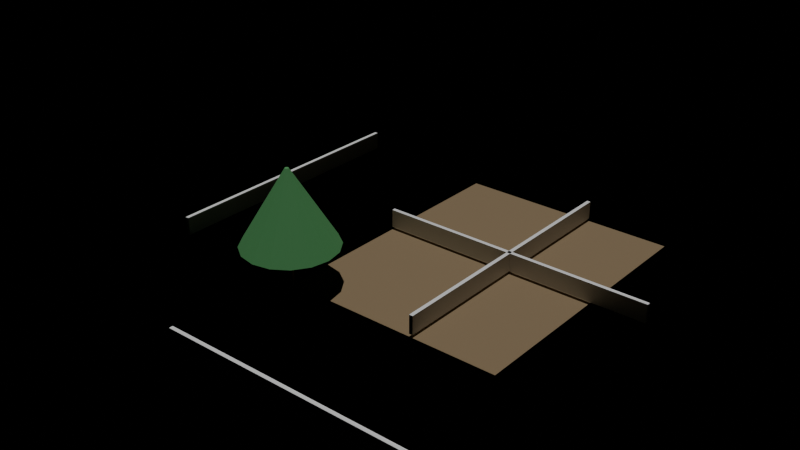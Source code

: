 # Source: e0336_after.blend  (saved by Blender 5.2.44; exported with 4.5.12 LTS)
import bpy
from mathutils import Matrix  # noqa: F401  (used for matrix-valued properties, if any)

bpy.ops.wm.read_factory_settings(use_empty=True)
scene = bpy.context.scene
scene.name = 'Scene'

# ---- materials (node trees are filled in below, after node groups)
mat_cesped = bpy.data.materials.new('Cesped')
mat_ladrillo = bpy.data.materials.new('Ladrillo')
mat_madera_tronco = bpy.data.materials.new('Madera_Tronco')
mat_follaje = bpy.data.materials.new('Follaje')

# ---- material node trees
mat_cesped.use_nodes = True; mat_cesped.node_tree.nodes.clear()
_N = mat_cesped.node_tree.nodes; _L = mat_cesped.node_tree.links
n0 = _N.new('ShaderNodeBsdfPrincipled'); n0.name = 'Principled BSDF'; n0.location = (-200, 100)
n0.inputs[0].default_value = (0.25, 0.18, 0.1, 1.0)
n0.inputs[2].default_value = 0.9
n0.inputs[3].default_value = 1.45
n0.inputs[10].default_value = 0.005
n1 = _N.new('ShaderNodeOutputMaterial'); n1.name = 'Material Output'; n1.location = (200, 100)
_L.new(n0.outputs[0], n1.inputs[0])
n1.is_active_output = True
mat_ladrillo.use_nodes = True; mat_ladrillo.node_tree.nodes.clear()
_N = mat_ladrillo.node_tree.nodes; _L = mat_ladrillo.node_tree.links
n0 = _N.new('ShaderNodeBsdfPrincipled'); n0.name = 'Principled BSDF'; n0.location = (-200, 100)
n0.inputs[3].default_value = 1.45
n0.inputs[10].default_value = 0.005
n1 = _N.new('ShaderNodeOutputMaterial'); n1.name = 'Material Output'; n1.location = (200, 100)
_L.new(n0.outputs[0], n1.inputs[0])
n1.is_active_output = True
mat_madera_tronco.use_nodes = True; mat_madera_tronco.node_tree.nodes.clear()
_N = mat_madera_tronco.node_tree.nodes; _L = mat_madera_tronco.node_tree.links
n0 = _N.new('ShaderNodeBsdfPrincipled'); n0.name = 'Principled BSDF'; n0.location = (-200, 100)
n0.inputs[0].default_value = (0.28, 0.18, 0.1, 1.0)
n0.inputs[2].default_value = 0.9
n0.inputs[3].default_value = 1.45
n0.inputs[10].default_value = 0.005
n1 = _N.new('ShaderNodeOutputMaterial'); n1.name = 'Material Output'; n1.location = (200, 100)
_L.new(n0.outputs[0], n1.inputs[0])
n1.is_active_output = True
mat_follaje.use_nodes = True; mat_follaje.node_tree.nodes.clear()
_N = mat_follaje.node_tree.nodes; _L = mat_follaje.node_tree.links
n0 = _N.new('ShaderNodeBsdfPrincipled'); n0.name = 'Principled BSDF'; n0.location = (-200, 100)
n0.inputs[0].default_value = (0.1, 0.35, 0.12, 1.0)
n0.inputs[2].default_value = 0.8
n0.inputs[3].default_value = 1.45
n0.inputs[10].default_value = 0.005
n1 = _N.new('ShaderNodeOutputMaterial'); n1.name = 'Material Output'; n1.location = (200, 100)
_L.new(n0.outputs[0], n1.inputs[0])
n1.is_active_output = True

# ---- lights
light_luz_sol = bpy.data.lights.new('Luz_Sol', 'SUN')
light_luz_sol.energy = 2.0
light_luz_sol.shadow_soft_size = 0.25

# ---- meshes
me_terreno_jardin_cuerpo_mesh = bpy.data.meshes.new('Terreno_Jardin_Cuerpo_mesh')
me_terreno_jardin_cuerpo_mesh.from_pydata([(0.0, 0.0, 0.0), (12.0, 0.0, 0.0), (12.0, 15.0, 0.0), (0.0, 15.0, 0.0), (0.0, 0.0, 0.3), (12.0, 0.0, 0.3), (12.0, 15.0, 0.3), (0.0, 15.0, 0.3)], [], [(0, 1, 2, 3), (4, 5, 6, 7), (0, 1, 5, 4), (1, 2, 6, 5), (2, 3, 7, 6), (3, 0, 4, 7)])
me_terreno_jardin_cuerpo_mesh.materials.append(mat_cesped)
me_terreno_jardin_cuerpo_mesh.update()
me_cerco_norte_cuerpo_mesh = bpy.data.meshes.new('Cerco_Norte_Cuerpo_mesh')
me_cerco_norte_cuerpo_mesh.from_pydata([(0.0, 0.0, 0.0), (15.0, 0.0, 0.0), (15.0, 0.2, 0.0), (0.0, 0.2, 0.0), (0.0, 0.0, 1.0), (15.0, 0.0, 1.0), (15.0, 0.2, 1.0), (0.0, 0.2, 1.0)], [], [(0, 1, 2, 3), (4, 5, 6, 7), (0, 1, 5, 4), (1, 2, 6, 5), (2, 3, 7, 6), (3, 0, 4, 7)])
me_cerco_norte_cuerpo_mesh.materials.append(mat_ladrillo)
me_cerco_norte_cuerpo_mesh.update()
me_cerco_sur_cuerpo_mesh = bpy.data.meshes.new('Cerco_Sur_Cuerpo_mesh')
me_cerco_sur_cuerpo_mesh.from_pydata([(0.0, 0.0, 0.0), (15.0, 0.0, 0.0), (15.0, 0.2, 0.0), (0.0, 0.2, 0.0), (0.0, 0.0, 1.0), (15.0, 0.0, 1.0), (15.0, 0.2, 1.0), (0.0, 0.2, 1.0)], [], [(0, 1, 2, 3), (4, 5, 6, 7), (0, 1, 5, 4), (1, 2, 6, 5), (2, 3, 7, 6), (3, 0, 4, 7)])
me_cerco_sur_cuerpo_mesh.materials.append(mat_ladrillo)
me_cerco_sur_cuerpo_mesh.update()
me_cerco_este_cuerpo_mesh = bpy.data.meshes.new('Cerco_Este_Cuerpo_mesh')
me_cerco_este_cuerpo_mesh.from_pydata([(0.0, 0.0, 0.0), (15.0, 0.0, 0.0), (15.0, 0.2, 0.0), (0.0, 0.2, 0.0), (0.0, 0.0, 1.0), (15.0, 0.0, 1.0), (15.0, 0.2, 1.0), (0.0, 0.2, 1.0)], [], [(0, 1, 2, 3), (4, 5, 6, 7), (0, 1, 5, 4), (1, 2, 6, 5), (2, 3, 7, 6), (3, 0, 4, 7)])
me_cerco_este_cuerpo_mesh.materials.append(mat_ladrillo)
me_cerco_este_cuerpo_mesh.update()
me_cerco_oeste_cuerpo_mesh = bpy.data.meshes.new('Cerco_Oeste_Cuerpo_mesh')
me_cerco_oeste_cuerpo_mesh.from_pydata([(0.0, 0.0, 0.0), (15.0, 0.0, 0.0), (15.0, 0.2, 0.0), (0.0, 0.2, 0.0), (0.0, 0.0, 1.0), (15.0, 0.0, 1.0), (15.0, 0.2, 1.0), (0.0, 0.2, 1.0)], [], [(0, 1, 2, 3), (4, 5, 6, 7), (0, 1, 5, 4), (1, 2, 6, 5), (2, 3, 7, 6), (3, 0, 4, 7)])
me_cerco_oeste_cuerpo_mesh.materials.append(mat_ladrillo)
me_cerco_oeste_cuerpo_mesh.update()
me_arbol_central_tronco_mesh = bpy.data.meshes.new('Arbol_Central_Tronco_mesh')
me_arbol_central_tronco_mesh.from_pydata([(0.0, 0.12, 0.0), (0.0, 0.084, 2.0), (0.06, 0.1039, 0.0), (0.042, 0.07275, 2.0), (0.1039, 0.06, 0.0), (0.07275, 0.042, 2.0), (0.12, 0.0, 0.0), (0.084, 0.0, 2.0), (0.1039, -0.06, 0.0), (0.07275, -0.042, 2.0), (0.06, -0.1039, 0.0), (0.042, -0.07275, 2.0), (0.0, -0.12, 0.0), (0.0, -0.084, 2.0), (-0.06, -0.1039, 0.0), (-0.042, -0.07275, 2.0), (-0.1039, -0.06, 0.0), (-0.07275, -0.042, 2.0), (-0.12, 0.0, 0.0), (-0.084, 0.0, 2.0), (-0.1039, 0.06, 0.0), (-0.07275, 0.042, 2.0), (-0.06, 0.1039, 0.0), (-0.042, 0.07275, 2.0)], [], [(0, 1, 3, 2), (2, 3, 5, 4), (4, 5, 7, 6), (6, 7, 9, 8), (8, 9, 11, 10), (10, 11, 13, 12), (12, 13, 15, 14), (14, 15, 17, 16), (16, 17, 19, 18), (18, 19, 21, 20), (3, 1, 23, 21, 19, 17, 15, 13, 11, 9, 7, 5), (20, 21, 23, 22), (22, 23, 1, 0), (0, 2, 4, 6, 8, 10, 12, 14, 16, 18, 20, 22)])
me_arbol_central_tronco_mesh.materials.append(mat_madera_tronco)
me_arbol_central_tronco_mesh.update()
me_arbol_central_copa_mesh = bpy.data.meshes.new('Arbol_Central_Copa_mesh')
me_arbol_central_copa_mesh.from_pydata([(0.0, 2.5, 2.0), (0.0, 0.1, 6.0), (0.9567, 2.31, 2.0), (0.03827, 0.09239, 6.0), (1.768, 1.768, 2.0), (0.07071, 0.07071, 6.0), (2.31, 0.9567, 2.0), (0.09239, 0.03827, 6.0), (2.5, 0.0, 2.0), (0.1, 0.0, 6.0), (2.31, -0.9567, 2.0), (0.09239, -0.03827, 6.0), (1.768, -1.768, 2.0), (0.07071, -0.07071, 6.0), (0.9567, -2.31, 2.0), (0.03827, -0.09239, 6.0), (0.0, -2.5, 2.0), (0.0, -0.1, 6.0), (-0.9567, -2.31, 2.0), (-0.03827, -0.09239, 6.0), (-1.768, -1.768, 2.0), (-0.07071, -0.07071, 6.0), (-2.31, -0.9567, 2.0), (-0.09239, -0.03827, 6.0), (-2.5, 0.0, 2.0), (-0.1, 0.0, 6.0), (-2.31, 0.9567, 2.0), (-0.09239, 0.03827, 6.0), (-1.768, 1.768, 2.0), (-0.07071, 0.07071, 6.0), (-0.9567, 2.31, 2.0), (-0.03827, 0.09239, 6.0)], [], [(0, 1, 3, 2), (2, 3, 5, 4), (4, 5, 7, 6), (6, 7, 9, 8), (8, 9, 11, 10), (10, 11, 13, 12), (12, 13, 15, 14), (14, 15, 17, 16), (16, 17, 19, 18), (18, 19, 21, 20), (20, 21, 23, 22), (22, 23, 25, 24), (24, 25, 27, 26), (26, 27, 29, 28), (3, 1, 31, 29, 27, 25, 23, 21, 19, 17, 15, 13, 11, 9, 7, 5), (28, 29, 31, 30), (30, 31, 1, 0), (0, 2, 4, 6, 8, 10, 12, 14, 16, 18, 20, 22, 24, 26, 28, 30)])
me_arbol_central_copa_mesh.materials.append(mat_follaje)
me_arbol_central_copa_mesh.update()

# ---- objects
ob_terreno_jardin = bpy.data.objects.new('Terreno_Jardin', None)
ob_terreno_jardin_cuerpo = bpy.data.objects.new('Terreno_Jardin_Cuerpo', me_terreno_jardin_cuerpo_mesh)
ob_cerco_norte = bpy.data.objects.new('Cerco_Norte', None)
ob_cerco_norte_cuerpo = bpy.data.objects.new('Cerco_Norte_Cuerpo', me_cerco_norte_cuerpo_mesh)
ob_cerco_sur = bpy.data.objects.new('Cerco_Sur', None)
ob_cerco_sur_cuerpo = bpy.data.objects.new('Cerco_Sur_Cuerpo', me_cerco_sur_cuerpo_mesh)
ob_cerco_este = bpy.data.objects.new('Cerco_Este', None)
ob_cerco_este_cuerpo = bpy.data.objects.new('Cerco_Este_Cuerpo', me_cerco_este_cuerpo_mesh)
ob_cerco_oeste = bpy.data.objects.new('Cerco_Oeste', None)
ob_cerco_oeste_cuerpo = bpy.data.objects.new('Cerco_Oeste_Cuerpo', me_cerco_oeste_cuerpo_mesh)
ob_arbol_central = bpy.data.objects.new('Arbol_Central', None)
ob_arbol_central_tronco = bpy.data.objects.new('Arbol_Central_Tronco', me_arbol_central_tronco_mesh)
ob_arbol_central_copa = bpy.data.objects.new('Arbol_Central_Copa', me_arbol_central_copa_mesh)
ob_luz_sol = bpy.data.objects.new('Luz_Sol', light_luz_sol)

# ---- transforms, parenting, visibility, modifiers, constraints
ob_terreno_jardin.location = (0.0, 0.0, -0.3)
ob_terreno_jardin.empty_display_type = 'ARROWS'
ob_terreno_jardin_cuerpo.parent = ob_terreno_jardin
ob_terreno_jardin_cuerpo.location = (0.0, 0.0, 0.0)
ob_cerco_norte.location = (0.0, 7.5, 0.15)
ob_cerco_norte.empty_display_type = 'ARROWS'
ob_cerco_norte_cuerpo.parent = ob_cerco_norte
ob_cerco_norte_cuerpo.location = (0.0, 0.0, 0.0)
ob_cerco_sur.location = (0.0, -7.5, 0.15)
ob_cerco_sur.empty_display_type = 'ARROWS'
ob_cerco_sur_cuerpo.parent = ob_cerco_sur
ob_cerco_sur_cuerpo.location = (0.0, 0.0, 0.0)
ob_cerco_este.location = (7.5, 0.0, 0.15)
ob_cerco_este.rotation_euler = (0.0, 0.0, 1.571)
ob_cerco_este.empty_display_type = 'ARROWS'
ob_cerco_este_cuerpo.parent = ob_cerco_este
ob_cerco_este_cuerpo.location = (0.0, 0.0, 0.0)
ob_cerco_oeste.location = (-7.5, 0.0, 0.15)
ob_cerco_oeste.rotation_euler = (0.0, 0.0, 1.571)
ob_cerco_oeste.empty_display_type = 'ARROWS'
ob_cerco_oeste_cuerpo.parent = ob_cerco_oeste
ob_cerco_oeste_cuerpo.location = (0.0, 0.0, 0.0)
ob_arbol_central.location = (0.0, 0.0, 0.15)
ob_arbol_central.empty_display_type = 'ARROWS'
ob_arbol_central_tronco.parent = ob_arbol_central
ob_arbol_central_tronco.location = (0.0, 0.0, 0.0)
ob_arbol_central_copa.parent = ob_arbol_central
ob_arbol_central_copa.location = (0.0, 0.0, 0.0)
ob_luz_sol.location = (5.0, -5.0, 10.0)

# ---- collection membership
scene.collection.objects.link(ob_terreno_jardin)
scene.collection.objects.link(ob_terreno_jardin_cuerpo)
scene.collection.objects.link(ob_cerco_norte)
scene.collection.objects.link(ob_cerco_norte_cuerpo)
scene.collection.objects.link(ob_cerco_sur)
scene.collection.objects.link(ob_cerco_sur_cuerpo)
scene.collection.objects.link(ob_cerco_este)
scene.collection.objects.link(ob_cerco_este_cuerpo)
scene.collection.objects.link(ob_cerco_oeste)
scene.collection.objects.link(ob_cerco_oeste_cuerpo)
scene.collection.objects.link(ob_arbol_central)
scene.collection.objects.link(ob_arbol_central_tronco)
scene.collection.objects.link(ob_arbol_central_copa)
scene.collection.objects.link(ob_luz_sol)

# ---- scene / render settings (as saved in the file)
scene.frame_start = 1; scene.frame_end = 250; scene.frame_set(1)
scene.render.engine = 'BLENDER_EEVEE_NEXT'
scene.render.bake_bias = 0.0
scene.render.bake_samples = 0
scene.render.compositor_device = 'GPU'
scene.eevee.use_volume_custom_range = False
scene.eevee.fast_gi_thickness_near = 0.1
scene.eevee.fast_gi_thickness_far = 0.0
scene.eevee.ray_tracing_options.screen_trace_thickness = 0.1
bpy.context.view_layer.update()

# ---- added for rendering (the .blend has no active camera): camera
cam_auto = bpy.data.cameras.new('AutoCamera')
cam_auto.lens = 50.0
cam_auto.sensor_width = 36.0
cam_auto.clip_end = 1000.0
ob_auto_camera = bpy.data.objects.new('AutoCamera', cam_auto)
scene.collection.objects.link(ob_auto_camera)
ob_auto_camera.location = (33.8177, -32.4513, 27.0592)
ob_auto_camera.rotation_euler = (1.09748, -7.21219e-08, 0.694738)
scene.camera = ob_auto_camera
bpy.context.view_layer.update()
